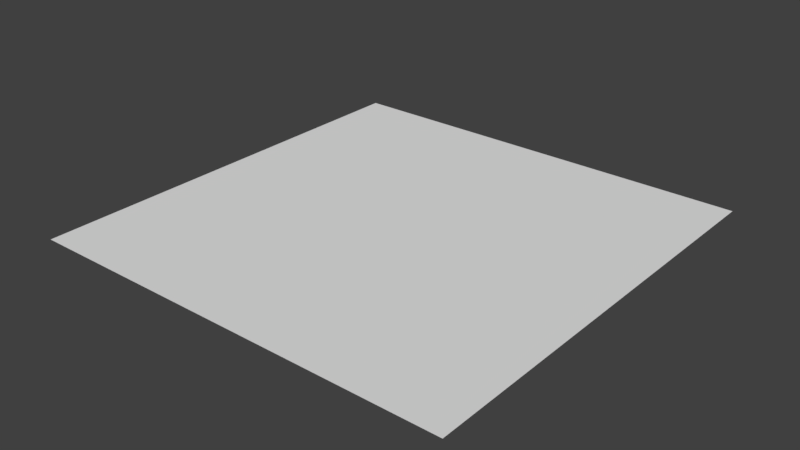 # Source: plane.blend  (saved by Blender 2.79.0; exported with 4.5.12 LTS)
import bpy
from mathutils import Matrix  # noqa: F401  (used for matrix-valued properties, if any)

bpy.ops.wm.read_factory_settings(use_empty=True)
scene = bpy.context.scene
scene.name = 'Scene'

# ---- collections
col_collection_1 = bpy.data.collections.new('Collection 1'); scene.collection.children.link(col_collection_1)

# ---- world
world_world = bpy.data.worlds.new('World'); scene.world = world_world
world_world.color = (0.05088, 0.05088, 0.05088)
world_world.use_sun_shadow = False
world_world.sun_shadow_jitter_overblur = 0.0
world_world.cycles.sampling_method = 'MANUAL'

# ---- meshes
me_plane = bpy.data.meshes.new('Plane')
me_plane.from_pydata([(0.5, 0.5, 0.0), (-0.5, 0.5, 0.0), (0.5, -0.5, 0.0), (-0.5, -0.5, 0.0)], [], [(0, 1, 3, 2)])
_uv = me_plane.uv_layers.new(name='UVMap')
_uv.uv.foreach_set('vector', [1.0, 0.0, 1.0, 1.0, 1.49e-07, 1.0, 0.0, 1.49e-07])
me_plane.use_remesh_preserve_volume = False
me_plane.use_remesh_preserve_attributes = False
me_plane.use_mirror_vertex_groups = False
me_plane.update()

# ---- objects
ob_plane = bpy.data.objects.new('Plane', me_plane)

# ---- transforms, parenting, visibility, modifiers, constraints
ob_plane.location = (0.0, 0.0, 0.0)
ob_plane.lineart.crease_threshold = 0.0

# ---- collection membership
col_collection_1.objects.link(ob_plane)

# ---- scene / render settings (as saved in the file)
scene.frame_start = 1; scene.frame_end = 250; scene.frame_set(1)
scene.render.engine = 'BLENDER_EEVEE_NEXT'
scene.render.resolution_percentage = 50
scene.render.dither_intensity = 0.0
scene.cycles.use_denoising = False
scene.cycles.samples = 128
scene.cycles.sampling_pattern = 'TABULATED_SOBOL'
scene.cycles.use_adaptive_sampling = False
scene.cycles.use_light_tree = False
scene.cycles.blur_glossy = 0.0
scene.cycles.sample_clamp_indirect = 0.0
scene.view_settings.view_transform = 'Standard'
bpy.context.view_layer.update()

# ---- added for rendering (the .blend has no active camera and no usable light): camera, sun
cam_auto = bpy.data.cameras.new('AutoCamera')
cam_auto.lens = 50.0
cam_auto.sensor_width = 36.0
cam_auto.clip_end = 1000.0
ob_auto_camera = bpy.data.objects.new('AutoCamera', cam_auto)
scene.collection.objects.link(ob_auto_camera)
ob_auto_camera.location = (1.30847, -1.57016, 1.04677)
ob_auto_camera.rotation_euler = (1.09748, -7.21219e-08, 0.694738)
scene.camera = ob_auto_camera
light_auto_sun = bpy.data.lights.new('AutoSun', 'SUN')
light_auto_sun.energy = 3.0
light_auto_sun.angle = 0.0523599
ob_auto_sun = bpy.data.objects.new('AutoSun', light_auto_sun)
scene.collection.objects.link(ob_auto_sun)
ob_auto_sun.rotation_euler = (0.872665, 0.174533, 0.523599)
bpy.context.view_layer.update()
